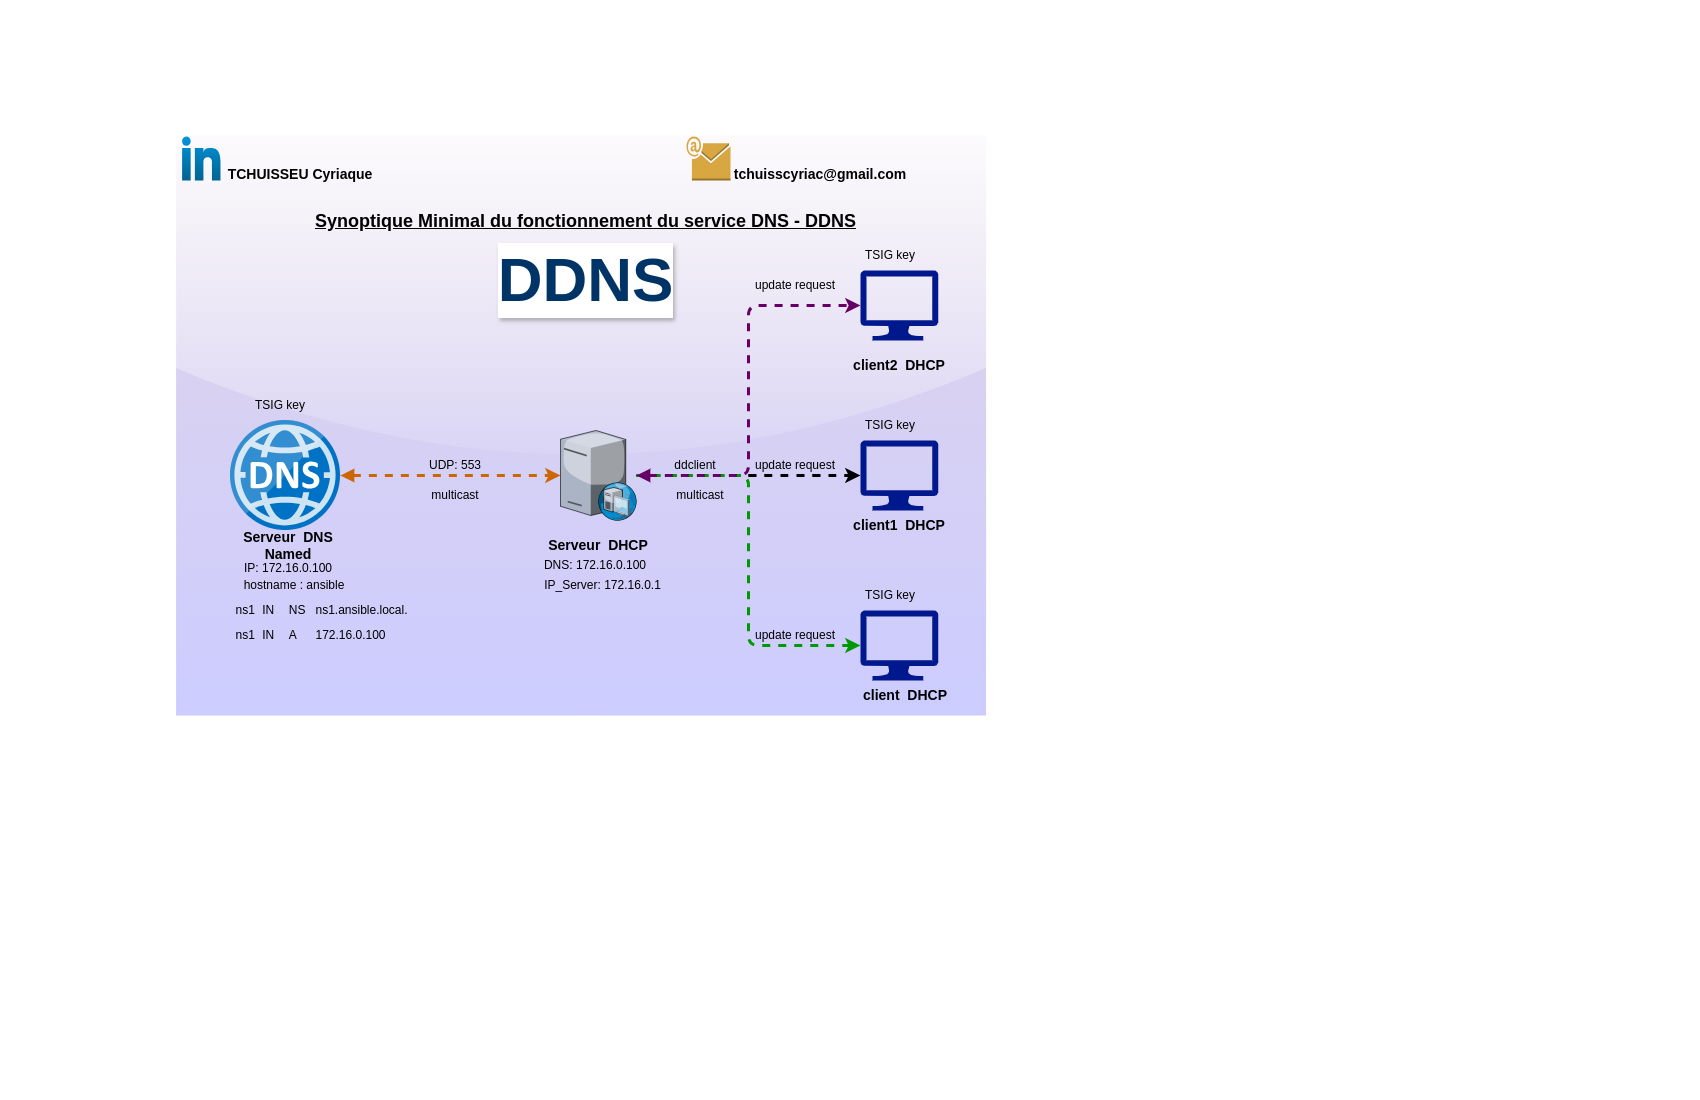

The diagram above was exported from draw.io. Its source (the exported page's mxGraphModel, read from the mxfile embedded in the PNG):
<mxGraphModel dx="1430" dy="829" grid="1" gridSize="10" guides="1" tooltips="1" connect="1" arrows="0" fold="1" page="1" pageScale="1" pageWidth="850" pageHeight="1100" math="0" shadow="0">
  <root>
    <mxCell id="0" />
    <mxCell id="1" parent="0" />
    <mxCell id="6CGyZfVXBTF2fiqeTwP9-1" value="" style="rounded=0;whiteSpace=wrap;html=1;fillColor=#E1D5E7;strokeColor=none;glass=1;gradientColor=#CCCCFF;" vertex="1" parent="1">
      <mxGeometry x="175.6" y="135" width="810" height="580" as="geometry" />
    </mxCell>
    <mxCell id="6CGyZfVXBTF2fiqeTwP9-11" style="edgeStyle=orthogonalEdgeStyle;rounded=0;orthogonalLoop=1;jettySize=auto;html=1;strokeWidth=3;startArrow=block;startFill=1;flowAnimation=1;strokeColor=#CC6600;" edge="1" parent="1" source="6CGyZfVXBTF2fiqeTwP9-2" target="6CGyZfVXBTF2fiqeTwP9-4">
      <mxGeometry relative="1" as="geometry" />
    </mxCell>
    <mxCell id="6CGyZfVXBTF2fiqeTwP9-2" value="" style="image;sketch=0;aspect=fixed;html=1;points=[];align=center;fontSize=12;image=img/lib/mscae/DNS.svg;" vertex="1" parent="1">
      <mxGeometry x="230" y="420" width="110" height="110" as="geometry" />
    </mxCell>
    <mxCell id="6CGyZfVXBTF2fiqeTwP9-4" value="" style="verticalLabelPosition=bottom;sketch=0;aspect=fixed;html=1;verticalAlign=top;strokeColor=none;align=center;outlineConnect=0;shape=mxgraph.citrix.dhcp_server;" vertex="1" parent="1">
      <mxGeometry x="560" y="430" width="76" height="90" as="geometry" />
    </mxCell>
    <mxCell id="6CGyZfVXBTF2fiqeTwP9-5" value="" style="sketch=0;aspect=fixed;pointerEvents=1;shadow=0;dashed=0;html=1;strokeColor=none;labelPosition=center;verticalLabelPosition=bottom;verticalAlign=top;align=center;fillColor=#00188D;shape=mxgraph.azure.computer" vertex="1" parent="1">
      <mxGeometry x="860" y="270" width="77.78" height="70" as="geometry" />
    </mxCell>
    <mxCell id="6CGyZfVXBTF2fiqeTwP9-6" value="" style="sketch=0;aspect=fixed;pointerEvents=1;shadow=0;dashed=0;html=1;strokeColor=none;labelPosition=center;verticalLabelPosition=bottom;verticalAlign=top;align=center;fillColor=#00188D;shape=mxgraph.azure.computer" vertex="1" parent="1">
      <mxGeometry x="860" y="440" width="77.78" height="70" as="geometry" />
    </mxCell>
    <mxCell id="6CGyZfVXBTF2fiqeTwP9-7" value="" style="sketch=0;aspect=fixed;pointerEvents=1;shadow=0;dashed=0;html=1;strokeColor=none;labelPosition=center;verticalLabelPosition=bottom;verticalAlign=top;align=center;fillColor=#00188D;shape=mxgraph.azure.computer" vertex="1" parent="1">
      <mxGeometry x="860" y="610" width="77.78" height="70" as="geometry" />
    </mxCell>
    <mxCell id="6CGyZfVXBTF2fiqeTwP9-8" style="edgeStyle=orthogonalEdgeStyle;rounded=0;orthogonalLoop=1;jettySize=auto;html=1;entryX=0;entryY=0.5;entryDx=0;entryDy=0;entryPerimeter=0;curved=1;strokeWidth=3;flowAnimation=1;" edge="1" parent="1" source="6CGyZfVXBTF2fiqeTwP9-4" target="6CGyZfVXBTF2fiqeTwP9-6">
      <mxGeometry relative="1" as="geometry" />
    </mxCell>
    <mxCell id="6CGyZfVXBTF2fiqeTwP9-9" style="edgeStyle=orthogonalEdgeStyle;rounded=1;orthogonalLoop=1;jettySize=auto;html=1;entryX=0;entryY=0.5;entryDx=0;entryDy=0;entryPerimeter=0;curved=0;strokeWidth=3;flowAnimation=1;strokeColor=#009900;" edge="1" parent="1" source="6CGyZfVXBTF2fiqeTwP9-4" target="6CGyZfVXBTF2fiqeTwP9-7">
      <mxGeometry relative="1" as="geometry" />
    </mxCell>
    <mxCell id="6CGyZfVXBTF2fiqeTwP9-10" style="edgeStyle=orthogonalEdgeStyle;rounded=1;orthogonalLoop=1;jettySize=auto;html=1;entryX=0;entryY=0.5;entryDx=0;entryDy=0;entryPerimeter=0;curved=0;strokeWidth=3;startArrow=block;startFill=1;flowAnimation=1;fontColor=none;noLabel=1;strokeColor=#660066;" edge="1" parent="1" source="6CGyZfVXBTF2fiqeTwP9-4" target="6CGyZfVXBTF2fiqeTwP9-5">
      <mxGeometry relative="1" as="geometry" />
    </mxCell>
    <mxCell id="6CGyZfVXBTF2fiqeTwP9-12" value="&lt;b&gt;&lt;font style=&quot;font-size: 14px;&quot;&gt;Serveur&amp;nbsp; DNS Named&lt;/font&gt;&lt;/b&gt;" style="text;html=1;align=center;verticalAlign=middle;whiteSpace=wrap;rounded=0;" vertex="1" parent="1">
      <mxGeometry x="223" y="530" width="130" height="30" as="geometry" />
    </mxCell>
    <mxCell id="6CGyZfVXBTF2fiqeTwP9-13" value="&lt;b&gt;&lt;font style=&quot;font-size: 14px;&quot;&gt;Serveur&amp;nbsp; DHCP&lt;/font&gt;&lt;/b&gt;" style="text;html=1;align=center;verticalAlign=middle;whiteSpace=wrap;rounded=0;" vertex="1" parent="1">
      <mxGeometry x="533" y="530" width="130" height="30" as="geometry" />
    </mxCell>
    <mxCell id="6CGyZfVXBTF2fiqeTwP9-14" value="&lt;b&gt;&lt;font style=&quot;font-size: 14px;&quot;&gt;client2&amp;nbsp; DHCP&lt;/font&gt;&lt;/b&gt;" style="text;html=1;align=center;verticalAlign=middle;whiteSpace=wrap;rounded=0;" vertex="1" parent="1">
      <mxGeometry x="833.89" y="350" width="130" height="30" as="geometry" />
    </mxCell>
    <mxCell id="6CGyZfVXBTF2fiqeTwP9-15" value="&lt;b&gt;&lt;font style=&quot;font-size: 14px;&quot;&gt;client1&amp;nbsp; DHCP&lt;/font&gt;&lt;/b&gt;" style="text;html=1;align=center;verticalAlign=middle;whiteSpace=wrap;rounded=0;" vertex="1" parent="1">
      <mxGeometry x="833.89" y="510" width="130" height="30" as="geometry" />
    </mxCell>
    <mxCell id="6CGyZfVXBTF2fiqeTwP9-16" value="&lt;b&gt;&lt;font style=&quot;font-size: 14px;&quot;&gt;client&amp;nbsp; DHCP&lt;/font&gt;&lt;/b&gt;" style="text;html=1;align=center;verticalAlign=middle;whiteSpace=wrap;rounded=0;" vertex="1" parent="1">
      <mxGeometry x="840" y="680" width="130" height="30" as="geometry" />
    </mxCell>
    <mxCell id="6CGyZfVXBTF2fiqeTwP9-17" value="TSIG key" style="text;html=1;align=center;verticalAlign=middle;whiteSpace=wrap;rounded=0;" vertex="1" parent="1">
      <mxGeometry x="250" y="390" width="60" height="30" as="geometry" />
    </mxCell>
    <mxCell id="6CGyZfVXBTF2fiqeTwP9-18" value="IP: 172.16.0.100" style="text;html=1;align=center;verticalAlign=middle;whiteSpace=wrap;rounded=0;" vertex="1" parent="1">
      <mxGeometry x="233" y="553" width="110" height="30" as="geometry" />
    </mxCell>
    <mxCell id="6CGyZfVXBTF2fiqeTwP9-19" value="DNS: 172.16.0.100" style="text;html=1;align=center;verticalAlign=middle;whiteSpace=wrap;rounded=0;" vertex="1" parent="1">
      <mxGeometry x="540" y="550" width="110" height="30" as="geometry" />
    </mxCell>
    <mxCell id="6CGyZfVXBTF2fiqeTwP9-20" value="TSIG key" style="text;html=1;align=center;verticalAlign=middle;whiteSpace=wrap;rounded=0;" vertex="1" parent="1">
      <mxGeometry x="860" y="240" width="60" height="30" as="geometry" />
    </mxCell>
    <mxCell id="6CGyZfVXBTF2fiqeTwP9-21" value="TSIG key" style="text;html=1;align=center;verticalAlign=middle;whiteSpace=wrap;rounded=0;" vertex="1" parent="1">
      <mxGeometry x="860" y="410" width="60" height="30" as="geometry" />
    </mxCell>
    <mxCell id="6CGyZfVXBTF2fiqeTwP9-22" value="TSIG key" style="text;html=1;align=center;verticalAlign=middle;whiteSpace=wrap;rounded=0;" vertex="1" parent="1">
      <mxGeometry x="860" y="580" width="60" height="30" as="geometry" />
    </mxCell>
    <mxCell id="6CGyZfVXBTF2fiqeTwP9-23" value="update request" style="text;html=1;align=center;verticalAlign=middle;whiteSpace=wrap;rounded=0;" vertex="1" parent="1">
      <mxGeometry x="680" y="270" width="230" height="30" as="geometry" />
    </mxCell>
    <mxCell id="6CGyZfVXBTF2fiqeTwP9-24" value="update request" style="text;html=1;align=center;verticalAlign=middle;whiteSpace=wrap;rounded=0;" vertex="1" parent="1">
      <mxGeometry x="730" y="450" width="130" height="30" as="geometry" />
    </mxCell>
    <mxCell id="6CGyZfVXBTF2fiqeTwP9-25" value="update request" style="text;html=1;align=center;verticalAlign=middle;whiteSpace=wrap;rounded=0;" vertex="1" parent="1">
      <mxGeometry x="680" y="620" width="230" height="30" as="geometry" />
    </mxCell>
    <mxCell id="6CGyZfVXBTF2fiqeTwP9-26" value="hostname : ansible" style="text;html=1;align=center;verticalAlign=middle;whiteSpace=wrap;rounded=0;" vertex="1" parent="1">
      <mxGeometry x="239" y="570" width="110" height="30" as="geometry" />
    </mxCell>
    <mxCell id="6CGyZfVXBTF2fiqeTwP9-27" value="UDP: 553" style="text;html=1;align=center;verticalAlign=middle;whiteSpace=wrap;rounded=0;" vertex="1" parent="1">
      <mxGeometry x="400" y="450" width="110" height="30" as="geometry" />
    </mxCell>
    <mxCell id="6CGyZfVXBTF2fiqeTwP9-28" value="IP_Server: 172.16.0.1" style="text;html=1;align=center;verticalAlign=middle;whiteSpace=wrap;rounded=0;" vertex="1" parent="1">
      <mxGeometry x="535" y="570" width="135" height="30" as="geometry" />
    </mxCell>
    <mxCell id="6CGyZfVXBTF2fiqeTwP9-29" value="ns1&lt;span style=&quot;white-space: pre;&quot;&gt;&#09;&lt;/span&gt;IN&lt;span style=&quot;white-space: pre;&quot;&gt;&#09;&lt;/span&gt;A&lt;span style=&quot;white-space: pre;&quot;&gt;&#09;&lt;/span&gt;172.16.0.100" style="text;html=1;align=center;verticalAlign=middle;whiteSpace=wrap;rounded=0;" vertex="1" parent="1">
      <mxGeometry x="222" y="625" width="177" height="20" as="geometry" />
    </mxCell>
    <mxCell id="6CGyZfVXBTF2fiqeTwP9-30" value="ns1&lt;span style=&quot;white-space: pre;&quot;&gt;&#09;&lt;/span&gt;IN&lt;span style=&quot;white-space: pre;&quot;&gt;&#09;&lt;/span&gt;NS&lt;span style=&quot;white-space: pre;&quot;&gt;&#09;&lt;/span&gt;ns1.ansible.local." style="text;html=1;align=center;verticalAlign=middle;whiteSpace=wrap;rounded=0;" vertex="1" parent="1">
      <mxGeometry x="233" y="600" width="177" height="20" as="geometry" />
    </mxCell>
    <mxCell id="6CGyZfVXBTF2fiqeTwP9-31" value="ddclient" style="text;html=1;align=center;verticalAlign=middle;whiteSpace=wrap;rounded=0;" vertex="1" parent="1">
      <mxGeometry x="580" y="450" width="230" height="30" as="geometry" />
    </mxCell>
    <mxCell id="6CGyZfVXBTF2fiqeTwP9-32" value="&lt;font style=&quot;font-size: 18px;&quot;&gt;&lt;b&gt;&lt;u&gt;Synoptique Minimal du fonctionnement du service DNS - DDNS&lt;/u&gt;&lt;/b&gt;&lt;/font&gt;" style="text;html=1;align=center;verticalAlign=middle;whiteSpace=wrap;rounded=0;" vertex="1" parent="1">
      <mxGeometry x="266.5" y="220" width="637" as="geometry" />
    </mxCell>
    <mxCell id="6CGyZfVXBTF2fiqeTwP9-33" value="&lt;b&gt;&lt;font style=&quot;font-size: 62px; color: rgb(0, 51, 102);&quot;&gt;DDNS&lt;/font&gt;&lt;/b&gt;" style="text;html=1;align=center;verticalAlign=middle;whiteSpace=wrap;rounded=0;glass=1;shadow=0;labelBackgroundColor=#FFFFFF;textShadow=1;" vertex="1" parent="1">
      <mxGeometry x="457.5" y="260" width="255" height="40" as="geometry" />
    </mxCell>
    <mxCell id="6CGyZfVXBTF2fiqeTwP9-34" value="" style="dashed=0;outlineConnect=0;html=1;align=center;labelPosition=center;verticalLabelPosition=bottom;verticalAlign=top;shape=mxgraph.weblogos.linkedin;fillColor=#0095DB;gradientColor=#006391" vertex="1" parent="1">
      <mxGeometry x="181.6" y="136" width="38.4" height="44" as="geometry" />
    </mxCell>
    <mxCell id="6CGyZfVXBTF2fiqeTwP9-35" value="&lt;b&gt;&lt;font style=&quot;font-size: 14px;&quot;&gt;TCHUISSEU Cyriaque&lt;/font&gt;&lt;/b&gt;" style="text;html=1;align=center;verticalAlign=middle;whiteSpace=wrap;rounded=0;" vertex="1" parent="1">
      <mxGeometry x="220" y="164" width="160" height="20" as="geometry" />
    </mxCell>
    <mxCell id="6CGyZfVXBTF2fiqeTwP9-36" value="" style="outlineConnect=0;dashed=0;verticalLabelPosition=bottom;verticalAlign=top;align=center;html=1;shape=mxgraph.aws3.email;fillColor=#D9A741;gradientColor=none;" vertex="1" parent="1">
      <mxGeometry x="686" y="136" width="44" height="44" as="geometry" />
    </mxCell>
    <mxCell id="6CGyZfVXBTF2fiqeTwP9-37" value="&lt;b&gt;&lt;font style=&quot;font-size: 14px;&quot;&gt;tchuisscyriac&lt;/font&gt;&lt;/b&gt;&lt;span style=&quot;font-size: 14px;&quot;&gt;&lt;b&gt;@gmail.com&lt;/b&gt;&lt;/span&gt;" style="text;html=1;align=center;verticalAlign=middle;whiteSpace=wrap;rounded=0;" vertex="1" parent="1">
      <mxGeometry x="740" y="164" width="160" height="20" as="geometry" />
    </mxCell>
    <mxCell id="6CGyZfVXBTF2fiqeTwP9-38" value="multicast" style="text;html=1;align=center;verticalAlign=middle;whiteSpace=wrap;rounded=0;" vertex="1" parent="1">
      <mxGeometry x="670" y="480" width="60" height="30" as="geometry" />
    </mxCell>
    <mxCell id="6CGyZfVXBTF2fiqeTwP9-39" value="multicast" style="text;html=1;align=center;verticalAlign=middle;whiteSpace=wrap;rounded=0;" vertex="1" parent="1">
      <mxGeometry x="425" y="480" width="60" height="30" as="geometry" />
    </mxCell>
  </root>
</mxGraphModel>